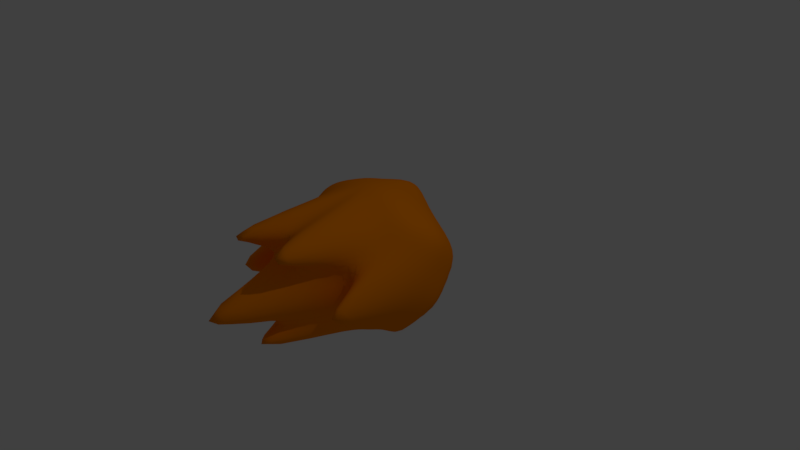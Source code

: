 # Source: Fireball.blend  (saved by Blender 2.79.0; exported with 4.5.12 LTS)
import bpy
from mathutils import Matrix  # noqa: F401  (used for matrix-valued properties, if any)

bpy.ops.wm.read_factory_settings(use_empty=True)
scene = bpy.context.scene
scene.name = 'Scene'

# ---- collections
col_collection_1 = bpy.data.collections.new('Collection 1'); scene.collection.children.link(col_collection_1)

# ---- materials (node trees are filled in below, after node groups)
mat_fireball = bpy.data.materials.new('Fireball')
mat_fireball.alpha_threshold = 0.0
mat_fireball.use_transparent_shadow = False
mat_fireball.diffuse_color = (1.0, 0.2559, 0.0, 1.0)
mat_fireball.roughness = 0.5
mat_fireball.line_color = (0.0, 0.0, 0.0, 1.0)

# ---- material node trees

# ---- world
world_world = bpy.data.worlds.new('World'); scene.world = world_world
world_world.color = (0.05088, 0.05088, 0.05088)
world_world.use_sun_shadow = False
world_world.sun_shadow_jitter_overblur = 0.0
world_world.cycles.sampling_method = 'MANUAL'

# ---- cameras
cam_camera = bpy.data.cameras.new('Camera')
cam_camera.clip_end = 100.0
cam_camera.lens = 35.0
cam_camera.sensor_width = 32.0
cam_camera.sensor_height = 18.0
cam_camera.ortho_scale = 7.314
cam_camera.dof.focus_distance = 0.0
cam_camera.dof.aperture_fstop = 128.0

# ---- lights
light_lamp = bpy.data.lights.new('Lamp', 'POINT')
light_lamp.transmission_factor = 0.0
light_lamp.cutoff_distance = 30.0
light_lamp.energy = 100.0
light_lamp.shadow_buffer_clip_start = 1.001
light_lamp.shadow_soft_size = 0.1
light_lamp.shadow_maximum_resolution = 0.006
light_lamp.use_absolute_resolution = True

# ---- meshes
me_sphere = bpy.data.meshes.new('Sphere')
me_sphere.from_pydata([(0.0, 0.3827, 0.9239), (0.0, 1.001, 0.8122), (0.0, 0.9239, 0.3827), (0.0, 1.305, 0.02102), (0.0, 0.9239, -0.3827), (0.0, 0.9909, -0.8332), (0.0, 0.3827, -0.9239), (0.0, 1.51e-07, -1.0), (0.0, 1.149e-08, 1.0), (0.1464, 0.3536, 0.9239), (0.2706, 0.6533, 0.7071), (0.3536, 0.8536, 0.3827), (0.3827, 0.9239, -4.371e-08), (0.3536, 0.8536, -0.3827), (0.2706, 0.6533, -0.7071), (0.1464, 0.3536, -0.9239), (0.2706, 0.2706, 0.9239), (0.5, 0.5, 0.7071), (0.6533, 0.6533, 0.3827), (0.9386, 0.8531, -4.371e-08), (0.6533, 0.6533, -0.3827), (0.5, 0.3687, -0.9837), (0.2706, 0.2706, -0.9239), (0.3536, 0.1464, 0.9239), (0.6533, 0.2706, 0.7071), (1.086, 0.3536, 0.4937), (0.9239, 0.3827, -4.371e-08), (1.034, 0.3536, -0.5412), (0.6533, 0.2706, -0.7071), (0.3536, 0.1464, -0.9239), (0.3827, 1.307e-07, 0.9239), (0.9175, 7.11e-08, 0.7071), (0.9239, 1.149e-08, 0.3827), (1.091, 1.149e-08, -4.371e-08), (0.9239, 1.149e-08, -0.3827), (0.7071, -0.1313, -0.9837), (0.3827, 5.62e-08, -0.9239), (0.3536, -0.1464, 0.9239), (0.6533, -0.2706, 0.7071), (0.8536, -0.3536, 0.3827), (0.9239, -2.495, -0.04866), (0.8536, -0.3536, -0.3827), (0.6533, -0.2706, -0.7071), (0.3536, -0.1464, -0.9239), (0.2706, -0.2706, 0.9239), (0.5, -0.5, 0.7071), (0.6533, -0.6533, 0.3827), (0.7071, -0.7071, -4.371e-08), (0.6533, -0.6533, -0.3827), (0.5, -0.5, -0.7071), (0.2706, -0.2706, -0.9239), (0.1464, -0.3536, 0.9239), (0.5472, -3.098, 0.7634), (0.3536, -0.8536, 0.3827), (0.3827, -0.9239, -4.371e-08), (0.3536, -0.8536, -0.3827), (0.2706, -0.6533, -0.7071), (0.1464, -0.3536, -0.9239), (0.0, -0.3827, 0.9239), (0.0, -0.7071, 0.7071), (0.0, -0.9239, 0.3827), (0.0, -4.247, 0.06691), (0.0, -0.9239, -0.3827), (0.0, -3.091, -0.4733), (0.0, -0.3827, -0.9239)], [], [(2, 1, 10, 11), (0, 8, 9), (7, 6, 15), (5, 4, 13, 14), (3, 2, 11, 12), (1, 0, 9, 10), (6, 5, 14, 15), (4, 3, 12, 13), (14, 13, 20, 21), (12, 11, 18, 19), (10, 9, 16, 17), (15, 14, 21, 22), (13, 12, 19, 20), (11, 10, 17, 18), (9, 8, 16), (7, 15, 22), (22, 21, 28, 29), (20, 19, 26, 27), (18, 17, 24, 25), (16, 8, 23), (7, 22, 29), (21, 20, 27, 28), (19, 18, 25, 26), (17, 16, 23, 24), (27, 26, 33, 34), (25, 24, 31, 32), (23, 8, 30), (7, 29, 36), (28, 27, 34, 35), (26, 25, 32, 33), (24, 23, 30, 31), (29, 28, 35, 36), (7, 36, 43), (35, 34, 41, 42), (33, 32, 39, 40), (31, 30, 37, 38), (36, 35, 42, 43), (34, 33, 40, 41), (32, 31, 38, 39), (30, 8, 37), (40, 39, 46, 47), (38, 37, 44, 45), (43, 42, 49, 50), (41, 40, 47, 48), (39, 38, 45, 46), (37, 8, 44), (7, 43, 50), (42, 41, 48, 49), (50, 49, 56, 57), (48, 47, 54, 55), (46, 45, 52, 53), (44, 8, 51), (7, 50, 57), (49, 48, 55, 56), (47, 46, 53, 54), (45, 44, 51, 52), (53, 52, 59, 60), (51, 8, 58), (7, 57, 64), (56, 55, 62, 63), (54, 53, 60, 61), (52, 51, 58, 59), (57, 56, 63, 64), (55, 54, 61, 62)])
me_sphere.polygons.foreach_set('use_smooth', [True] * 64)
me_sphere.materials.append(mat_fireball)
me_sphere.use_remesh_preserve_volume = False
me_sphere.use_remesh_preserve_attributes = False
me_sphere.use_mirror_vertex_groups = False
me_sphere.update()

# ---- objects
ob_fireball = bpy.data.objects.new('Fireball', me_sphere)
ob_lamp = bpy.data.objects.new('Lamp', light_lamp)
ob_camera = bpy.data.objects.new('Camera', cam_camera)

# ---- transforms, parenting, visibility, modifiers, constraints
ob_fireball.location = (0.0, 0.0, 0.0)
ob_fireball.lineart.crease_threshold = 0.0
_m = ob_fireball.modifiers.new('Mirror', 'MIRROR')
_m.use_clip = True
_m = ob_fireball.modifiers.new('Subsurf', 'SUBSURF')
_m.uv_smooth = 'PRESERVE_CORNERS'
_m.quality = 2
_m.show_only_control_edges = False
ob_lamp.location = (4.076, 1.005, 5.904)
ob_lamp.rotation_euler = (0.6503, 0.05522, 1.866)
ob_lamp.lock_rotations_4d = False
ob_lamp.empty_display_type = 'ARROWS'
ob_lamp.color = (0.0, 0.0, 0.0, 0.0)
ob_lamp.lineart.crease_threshold = 0.0
ob_camera.location = (7.481, -6.508, 5.344)
ob_camera.rotation_euler = (1.109, 0.0, 0.8149)
ob_camera.lock_rotations_4d = False
ob_camera.empty_display_type = 'ARROWS'
ob_camera.color = (0.0, 0.0, 0.0, 0.0)
ob_camera.display_type = 'WIRE'
ob_camera.lineart.crease_threshold = 0.0

# ---- collection membership
col_collection_1.objects.link(ob_fireball)
col_collection_1.objects.link(ob_lamp)
col_collection_1.objects.link(ob_camera)

# ---- scene / render settings (as saved in the file)
scene.camera = ob_camera
scene.frame_start = 1; scene.frame_end = 250; scene.frame_set(1)
scene.render.engine = 'BLENDER_EEVEE_NEXT'
scene.render.resolution_percentage = 50
scene.render.dither_intensity = 0.0
scene.cycles.use_denoising = False
scene.cycles.samples = 128
scene.cycles.sampling_pattern = 'TABULATED_SOBOL'
scene.cycles.use_adaptive_sampling = False
scene.cycles.use_light_tree = False
scene.cycles.blur_glossy = 0.0
scene.cycles.sample_clamp_indirect = 0.0
scene.view_settings.view_transform = 'Standard'
bpy.context.view_layer.update()
